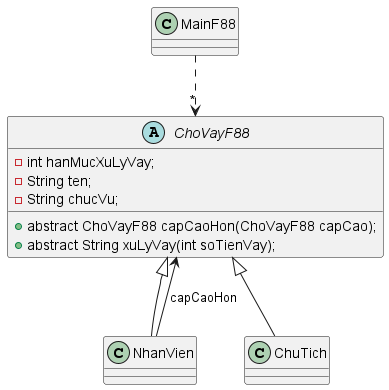

The diagram above was rendered by PlantUML. Its source (embedded in the PNG):
@startuml
'https://plantuml.com/class-diagram

abstract class ChoVayF88{
    - int hanMucXuLyVay;
    - String ten;
    - String chucVu;
    + abstract ChoVayF88 capCaoHon(ChoVayF88 capCao);
    + abstract String xuLyVay(int soTienVay);
}

ChoVayF88 <|-- NhanVien
ChoVayF88 <|-- ChuTich
NhanVien --> ChoVayF88:capCaoHon



MainF88 ..> "*" ChoVayF88

@enduml